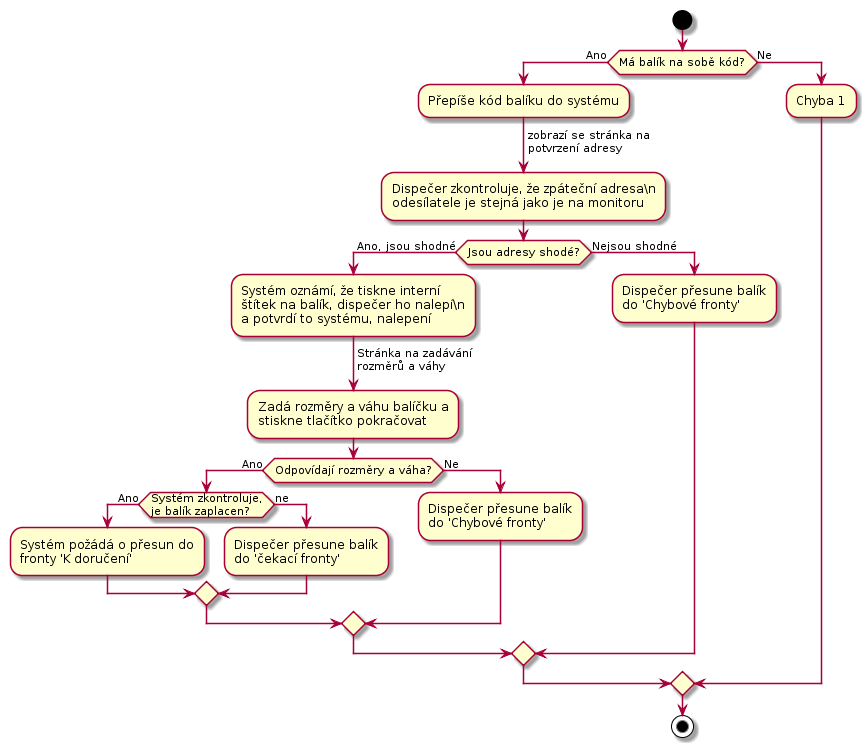

The diagram above was rendered by PlantUML. Its source (embedded in the PNG):
@startuml
start

  if (Má balík na sobě kód?) then (Ano)
    :Přepíše kód balíku do systému;
    -> zobrazí se stránka na\npotvrzení adresy;
    :Dispečer zkontroluje, že zpáteční adresa\n
    odesílatele je stejná jako je na monitoru;
    if (Jsou adresy shodé?) then (Ano, jsou shodné)
      :Systém oznámí, že tiskne interní
      štítek na balík, dispečer ho nalepí\n
      a potvrdí to systému, nalepení;
      -> Stránka na zadávání\nrozměrů a váhy;
      :Zadá rozměry a váhu balíčku a
      stiskne tlačítko pokračovat;
      if (Odpovídají rozměry a váha?) then (Ano)
        if (Systém zkontroluje,\nje balík zaplacen?) then (Ano)
          :Systém požádá o přesun do
          fronty 'K doručení';
        else (ne)
          :Dispečer přesune balík
          do 'čekací fronty';
        endif
      else (Ne)
          :Dispečer přesune balík
          do 'Chybové fronty';
      endif
    else (Nejsou shodné)
      :Dispečer přesune balík
      do 'Chybové fronty';
    endif
  else (Ne)
    :Chyba 1;
  endif

stop
@enduml